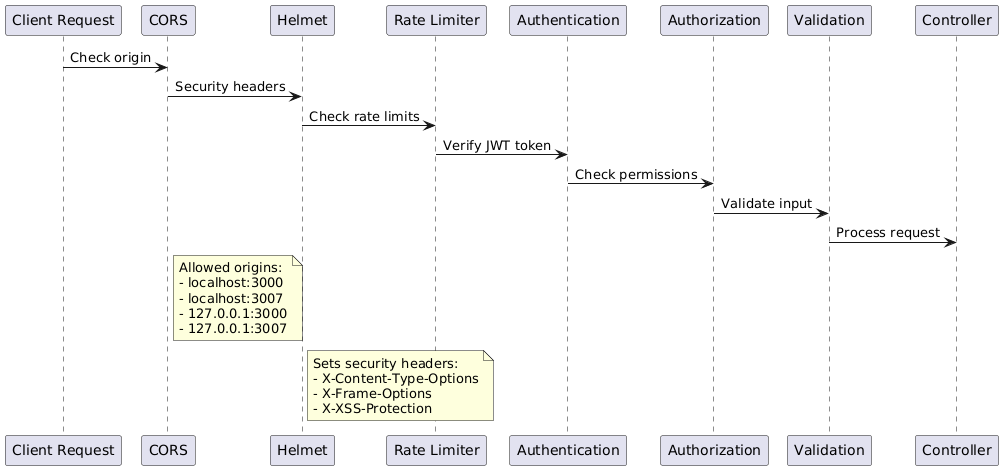

The diagram above was rendered by PlantUML. Its source (embedded in the PNG):
@startuml
participant "Client Request" as Client
participant "CORS" as CORS
participant "Helmet" as Helmet
participant "Rate Limiter" as RateLimit
participant "Authentication" as Auth
participant "Authorization" as Authz
participant "Validation" as Valid
participant "Controller" as Ctrl

Client -> CORS: Check origin
CORS -> Helmet: Security headers
Helmet -> RateLimit: Check rate limits
RateLimit -> Auth: Verify JWT token
Auth -> Authz: Check permissions
Authz -> Valid: Validate input
Valid -> Ctrl: Process request

note right of CORS
  Allowed origins:
  - localhost:3000
  - localhost:3007
  - 127.0.0.1:3000
  - 127.0.0.1:3007
end note

note right of Helmet
  Sets security headers:
  - X-Content-Type-Options
  - X-Frame-Options
  - X-XSS-Protection
end note
@enduml